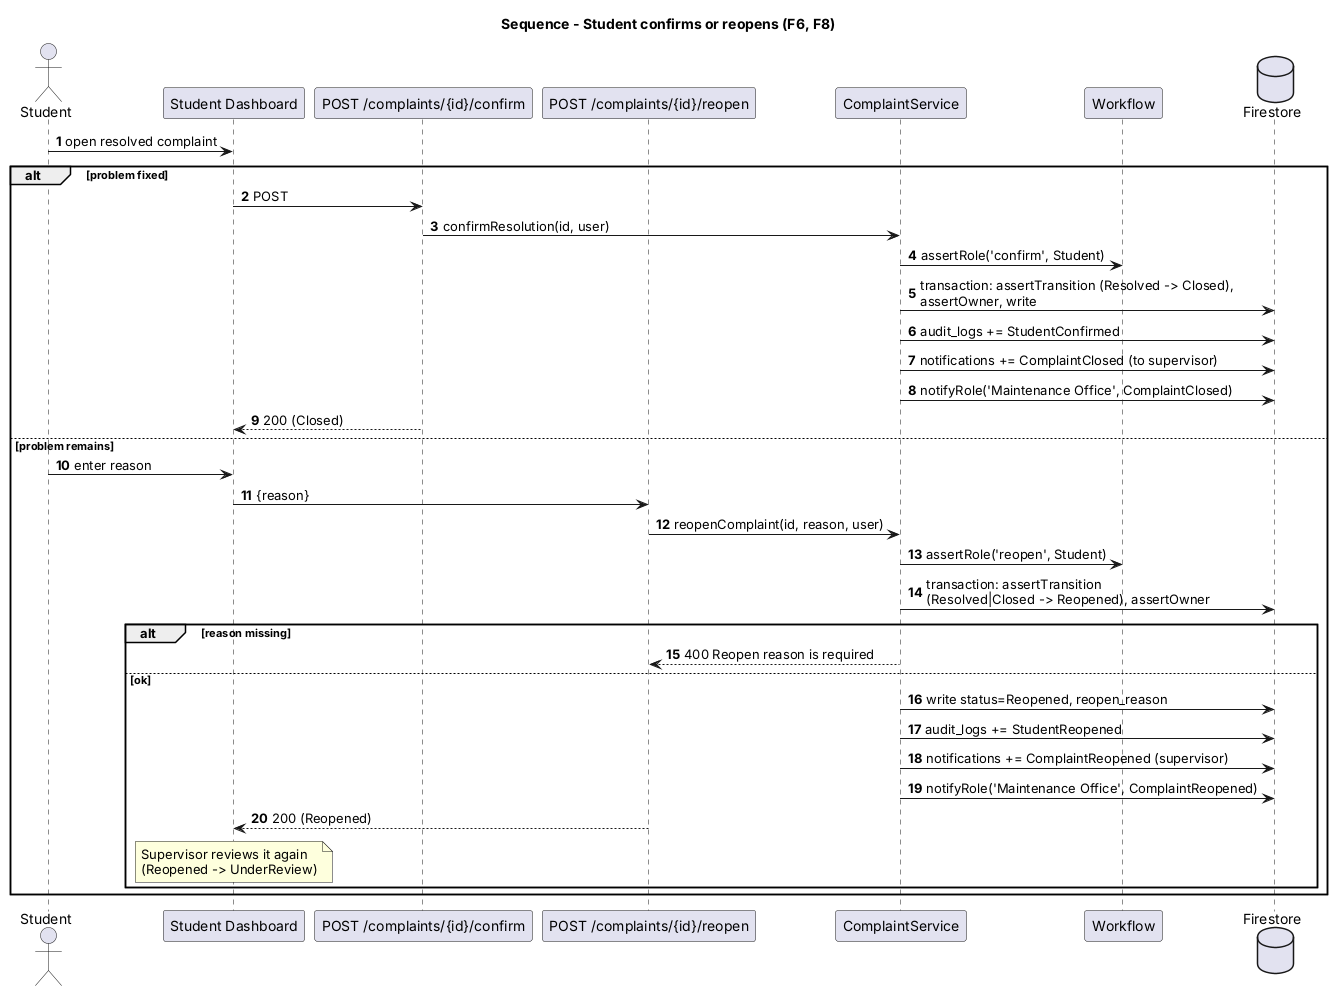

The diagram above was rendered by PlantUML. Its source (embedded in the PNG):
@startuml
title Sequence - Student confirms or reopens (F6, F8)
autonumber
actor Student
participant "Student Dashboard" as UI
participant "POST /complaints/{id}/confirm" as Conf
participant "POST /complaints/{id}/reopen" as Reop
participant "ComplaintService" as Svc
participant "Workflow" as WF
database "Firestore" as DB

Student -> UI : open resolved complaint
alt problem fixed
  UI -> Conf : POST
  Conf -> Svc : confirmResolution(id, user)
  Svc -> WF : assertRole('confirm', Student)
  Svc -> DB : transaction: assertTransition (Resolved -> Closed),\nassertOwner, write
  Svc -> DB : audit_logs += StudentConfirmed
  Svc -> DB : notifications += ComplaintClosed (to supervisor)
  Svc -> DB : notifyRole('Maintenance Office', ComplaintClosed)
  Conf --> UI : 200 (Closed)
else problem remains
  Student -> UI : enter reason
  UI -> Reop : {reason}
  Reop -> Svc : reopenComplaint(id, reason, user)
  Svc -> WF : assertRole('reopen', Student)
  Svc -> DB : transaction: assertTransition\n(Resolved|Closed -> Reopened), assertOwner
  alt reason missing
    Svc --> Reop : 400 Reopen reason is required
  else ok
    Svc -> DB : write status=Reopened, reopen_reason
    Svc -> DB : audit_logs += StudentReopened
    Svc -> DB : notifications += ComplaintReopened (supervisor)
    Svc -> DB : notifyRole('Maintenance Office', ComplaintReopened)
    Reop --> UI : 200 (Reopened)
    note over UI : Supervisor reviews it again\n(Reopened -> UnderReview)
  end
end
@enduml